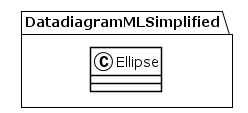

The diagram above was rendered by PlantUML. Its source (embedded in the PNG):
@startuml
!theme plain
package DatadiagramMLSimplified {
class Ellipse {
}
}
@enduml